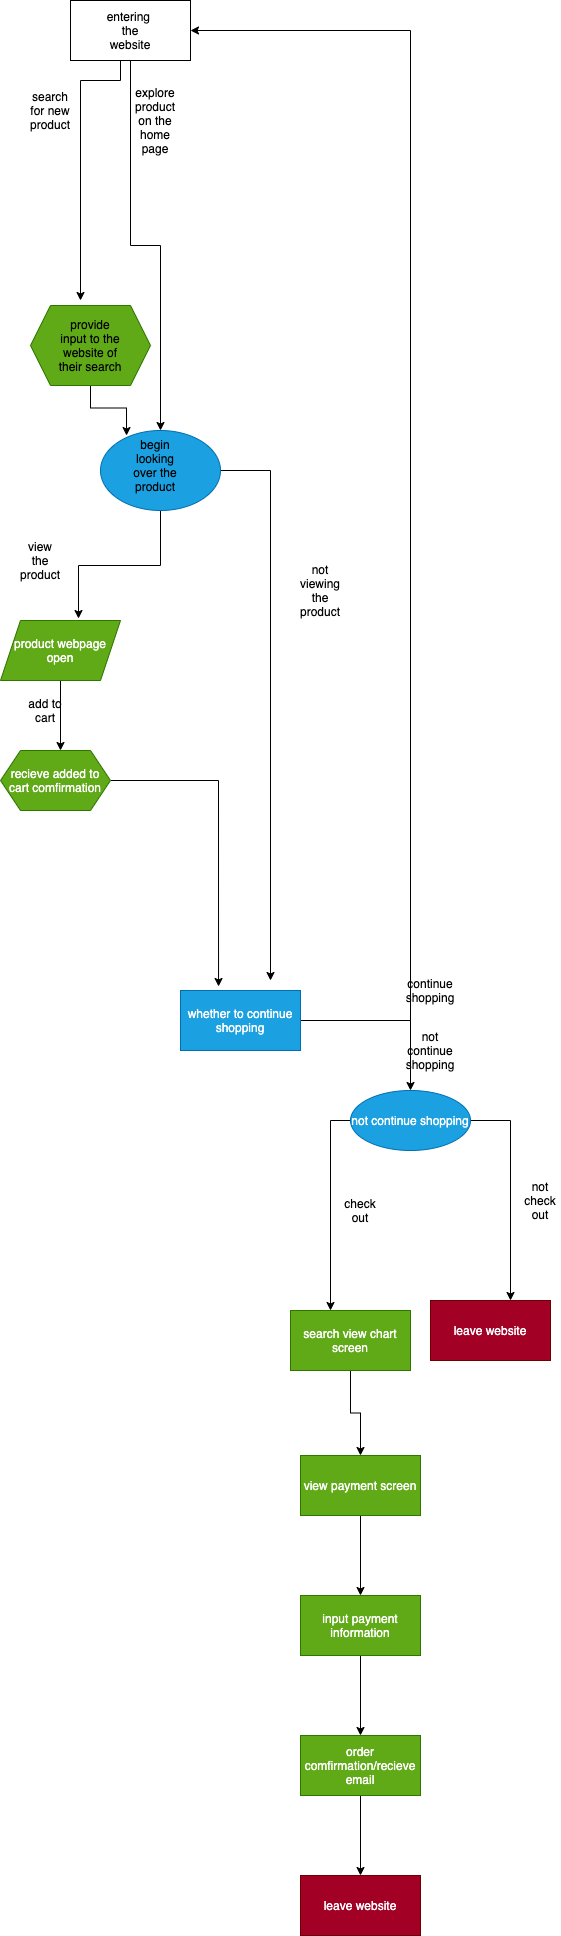

The diagram above was exported from draw.io. Its source (the exported page's mxGraphModel, read from the mxfile embedded in the PNG):
<mxGraphModel dx="728" dy="680" grid="1" gridSize="10" guides="1" tooltips="1" connect="1" arrows="1" fold="1" page="1" pageScale="1" pageWidth="850" pageHeight="1100" math="0" shadow="0">
  <root>
    <mxCell id="0" />
    <mxCell id="1" parent="0" />
    <mxCell id="13" style="edgeStyle=orthogonalEdgeStyle;rounded=0;orthogonalLoop=1;jettySize=auto;html=1;" edge="1" parent="1" source="4">
      <mxGeometry relative="1" as="geometry">
        <mxPoint x="80" y="430" as="targetPoint" />
        <Array as="points">
          <mxPoint x="120" y="210" />
          <mxPoint x="80" y="210" />
        </Array>
      </mxGeometry>
    </mxCell>
    <mxCell id="74" style="edgeStyle=orthogonalEdgeStyle;rounded=0;orthogonalLoop=1;jettySize=auto;html=1;" edge="1" parent="1" source="4" target="18">
      <mxGeometry relative="1" as="geometry" />
    </mxCell>
    <mxCell id="4" value="" style="rounded=0;whiteSpace=wrap;html=1;" vertex="1" parent="1">
      <mxGeometry x="70" y="130" width="120" height="60" as="geometry" />
    </mxCell>
    <mxCell id="5" value="entering&amp;nbsp; the website" style="text;html=1;strokeColor=none;fillColor=none;align=center;verticalAlign=middle;whiteSpace=wrap;rounded=0;" vertex="1" parent="1">
      <mxGeometry x="100" y="155" width="60" height="10" as="geometry" />
    </mxCell>
    <mxCell id="21" style="edgeStyle=orthogonalEdgeStyle;rounded=0;orthogonalLoop=1;jettySize=auto;html=1;entryX=0.217;entryY=0.063;entryDx=0;entryDy=0;entryPerimeter=0;" edge="1" parent="1" source="15" target="18">
      <mxGeometry relative="1" as="geometry" />
    </mxCell>
    <mxCell id="15" value="" style="shape=hexagon;perimeter=hexagonPerimeter2;whiteSpace=wrap;html=1;fixedSize=1;fillColor=#60a917;strokeColor=#2D7600;fontColor=#ffffff;" vertex="1" parent="1">
      <mxGeometry x="30" y="435" width="120" height="80" as="geometry" />
    </mxCell>
    <mxCell id="16" value="provide input to the website of their search" style="text;html=1;strokeColor=none;fillColor=none;align=center;verticalAlign=middle;whiteSpace=wrap;rounded=0;" vertex="1" parent="1">
      <mxGeometry x="55" y="460" width="70" height="30" as="geometry" />
    </mxCell>
    <mxCell id="75" style="edgeStyle=orthogonalEdgeStyle;rounded=0;orthogonalLoop=1;jettySize=auto;html=1;" edge="1" parent="1" source="18">
      <mxGeometry relative="1" as="geometry">
        <mxPoint x="270" y="1110" as="targetPoint" />
      </mxGeometry>
    </mxCell>
    <mxCell id="84" style="edgeStyle=orthogonalEdgeStyle;rounded=0;orthogonalLoop=1;jettySize=auto;html=1;entryX=0.65;entryY=-0.033;entryDx=0;entryDy=0;entryPerimeter=0;" edge="1" parent="1" source="18" target="28">
      <mxGeometry relative="1" as="geometry" />
    </mxCell>
    <mxCell id="18" value="" style="ellipse;whiteSpace=wrap;html=1;fillColor=#1ba1e2;strokeColor=#006EAF;fontColor=#ffffff;" vertex="1" parent="1">
      <mxGeometry x="100" y="560" width="120" height="80" as="geometry" />
    </mxCell>
    <mxCell id="19" value="begin looking over the product" style="text;html=1;strokeColor=none;fillColor=none;align=center;verticalAlign=middle;whiteSpace=wrap;rounded=0;" vertex="1" parent="1">
      <mxGeometry x="130" y="580" width="50" height="30" as="geometry" />
    </mxCell>
    <mxCell id="34" value="" style="edgeStyle=orthogonalEdgeStyle;rounded=0;orthogonalLoop=1;jettySize=auto;html=1;" edge="1" parent="1" source="28">
      <mxGeometry relative="1" as="geometry">
        <mxPoint x="60" y="880" as="targetPoint" />
      </mxGeometry>
    </mxCell>
    <mxCell id="28" value="product webpage open" style="shape=parallelogram;perimeter=parallelogramPerimeter;whiteSpace=wrap;html=1;fixedSize=1;fillColor=#60a917;strokeColor=#2D7600;fontColor=#ffffff;" vertex="1" parent="1">
      <mxGeometry y="750" width="120" height="60" as="geometry" />
    </mxCell>
    <mxCell id="41" style="edgeStyle=orthogonalEdgeStyle;rounded=0;orthogonalLoop=1;jettySize=auto;html=1;entryX=0.317;entryY=-0.067;entryDx=0;entryDy=0;entryPerimeter=0;" edge="1" parent="1" source="30" target="37">
      <mxGeometry relative="1" as="geometry" />
    </mxCell>
    <mxCell id="30" value="recieve added to cart comfirmation" style="shape=hexagon;perimeter=hexagonPerimeter2;whiteSpace=wrap;html=1;fixedSize=1;fillColor=#60a917;strokeColor=#2D7600;fontColor=#ffffff;" vertex="1" parent="1">
      <mxGeometry y="880" width="110" height="60" as="geometry" />
    </mxCell>
    <mxCell id="45" value="" style="edgeStyle=orthogonalEdgeStyle;rounded=0;orthogonalLoop=1;jettySize=auto;html=1;" edge="1" parent="1" source="37" target="44">
      <mxGeometry relative="1" as="geometry" />
    </mxCell>
    <mxCell id="81" style="edgeStyle=orthogonalEdgeStyle;rounded=0;orthogonalLoop=1;jettySize=auto;html=1;entryX=1;entryY=0.5;entryDx=0;entryDy=0;" edge="1" parent="1" source="37" target="4">
      <mxGeometry relative="1" as="geometry">
        <Array as="points">
          <mxPoint x="410" y="1150" />
          <mxPoint x="410" y="160" />
        </Array>
      </mxGeometry>
    </mxCell>
    <mxCell id="37" value="whether to continue shopping" style="rounded=0;whiteSpace=wrap;html=1;fillColor=#1ba1e2;strokeColor=#006EAF;fontColor=#ffffff;" vertex="1" parent="1">
      <mxGeometry x="180" y="1120" width="120" height="60" as="geometry" />
    </mxCell>
    <mxCell id="67" style="edgeStyle=orthogonalEdgeStyle;rounded=0;orthogonalLoop=1;jettySize=auto;html=1;" edge="1" parent="1" source="44">
      <mxGeometry relative="1" as="geometry">
        <mxPoint x="510" y="1430" as="targetPoint" />
      </mxGeometry>
    </mxCell>
    <mxCell id="68" style="edgeStyle=orthogonalEdgeStyle;rounded=0;orthogonalLoop=1;jettySize=auto;html=1;" edge="1" parent="1" source="44">
      <mxGeometry relative="1" as="geometry">
        <mxPoint x="330" y="1440" as="targetPoint" />
      </mxGeometry>
    </mxCell>
    <mxCell id="44" value="not continue shopping" style="ellipse;whiteSpace=wrap;html=1;rounded=0;fillColor=#1ba1e2;strokeColor=#006EAF;fontColor=#ffffff;" vertex="1" parent="1">
      <mxGeometry x="350" y="1220" width="120" height="60" as="geometry" />
    </mxCell>
    <mxCell id="55" value="leave website" style="rounded=0;whiteSpace=wrap;html=1;fillColor=#a20025;strokeColor=#6F0000;fontColor=#ffffff;" vertex="1" parent="1">
      <mxGeometry x="430" y="1430" width="120" height="60" as="geometry" />
    </mxCell>
    <mxCell id="60" value="" style="edgeStyle=orthogonalEdgeStyle;rounded=0;orthogonalLoop=1;jettySize=auto;html=1;" edge="1" parent="1" source="57" target="59">
      <mxGeometry relative="1" as="geometry" />
    </mxCell>
    <mxCell id="57" value="search view chart screen" style="rounded=0;whiteSpace=wrap;html=1;fillColor=#60a917;strokeColor=#2D7600;fontColor=#ffffff;" vertex="1" parent="1">
      <mxGeometry x="290" y="1440" width="120" height="60" as="geometry" />
    </mxCell>
    <mxCell id="62" value="" style="edgeStyle=orthogonalEdgeStyle;rounded=0;orthogonalLoop=1;jettySize=auto;html=1;" edge="1" parent="1" source="59" target="61">
      <mxGeometry relative="1" as="geometry" />
    </mxCell>
    <mxCell id="59" value="view payment screen" style="rounded=0;whiteSpace=wrap;html=1;fillColor=#60a917;strokeColor=#2D7600;fontColor=#ffffff;" vertex="1" parent="1">
      <mxGeometry x="300" y="1585" width="120" height="60" as="geometry" />
    </mxCell>
    <mxCell id="64" value="" style="edgeStyle=orthogonalEdgeStyle;rounded=0;orthogonalLoop=1;jettySize=auto;html=1;" edge="1" parent="1" source="61" target="63">
      <mxGeometry relative="1" as="geometry" />
    </mxCell>
    <mxCell id="61" value="input payment information" style="rounded=0;whiteSpace=wrap;html=1;fillColor=#60a917;strokeColor=#2D7600;fontColor=#ffffff;" vertex="1" parent="1">
      <mxGeometry x="300" y="1725" width="120" height="60" as="geometry" />
    </mxCell>
    <mxCell id="72" value="" style="edgeStyle=orthogonalEdgeStyle;rounded=0;orthogonalLoop=1;jettySize=auto;html=1;" edge="1" parent="1" source="63" target="71">
      <mxGeometry relative="1" as="geometry" />
    </mxCell>
    <mxCell id="63" value="order comfirmation/recieve email" style="rounded=0;whiteSpace=wrap;html=1;fillColor=#60a917;strokeColor=#2D7600;fontColor=#ffffff;" vertex="1" parent="1">
      <mxGeometry x="300" y="1865" width="120" height="60" as="geometry" />
    </mxCell>
    <mxCell id="65" value="search for new product" style="text;html=1;strokeColor=none;fillColor=none;align=center;verticalAlign=middle;whiteSpace=wrap;rounded=0;" vertex="1" parent="1">
      <mxGeometry x="30" y="230" width="40" height="20" as="geometry" />
    </mxCell>
    <mxCell id="69" value="check out" style="text;html=1;strokeColor=none;fillColor=none;align=center;verticalAlign=middle;whiteSpace=wrap;rounded=0;" vertex="1" parent="1">
      <mxGeometry x="340" y="1330" width="40" height="20" as="geometry" />
    </mxCell>
    <mxCell id="70" value="not check out" style="text;html=1;strokeColor=none;fillColor=none;align=center;verticalAlign=middle;whiteSpace=wrap;rounded=0;" vertex="1" parent="1">
      <mxGeometry x="520" y="1320" width="40" height="20" as="geometry" />
    </mxCell>
    <mxCell id="71" value="leave website" style="rounded=0;whiteSpace=wrap;html=1;fillColor=#a20025;strokeColor=#6F0000;fontColor=#ffffff;" vertex="1" parent="1">
      <mxGeometry x="300" y="2005" width="120" height="60" as="geometry" />
    </mxCell>
    <mxCell id="73" value="explore product on the home page" style="text;html=1;strokeColor=none;fillColor=none;align=center;verticalAlign=middle;whiteSpace=wrap;rounded=0;" vertex="1" parent="1">
      <mxGeometry x="135" y="240" width="40" height="20" as="geometry" />
    </mxCell>
    <mxCell id="76" value="not viewing the product" style="text;html=1;strokeColor=none;fillColor=none;align=center;verticalAlign=middle;whiteSpace=wrap;rounded=0;" vertex="1" parent="1">
      <mxGeometry x="300" y="710" width="40" height="20" as="geometry" />
    </mxCell>
    <mxCell id="78" value="view the product" style="text;html=1;strokeColor=none;fillColor=none;align=center;verticalAlign=middle;whiteSpace=wrap;rounded=0;" vertex="1" parent="1">
      <mxGeometry x="20" y="680" width="40" height="20" as="geometry" />
    </mxCell>
    <mxCell id="80" value="add to cart" style="text;html=1;strokeColor=none;fillColor=none;align=center;verticalAlign=middle;whiteSpace=wrap;rounded=0;" vertex="1" parent="1">
      <mxGeometry x="25" y="830" width="40" height="20" as="geometry" />
    </mxCell>
    <mxCell id="82" value="continue shopping" style="text;html=1;strokeColor=none;fillColor=none;align=center;verticalAlign=middle;whiteSpace=wrap;rounded=0;" vertex="1" parent="1">
      <mxGeometry x="410" y="1110" width="40" height="20" as="geometry" />
    </mxCell>
    <mxCell id="83" value="not continue shopping" style="text;html=1;strokeColor=none;fillColor=none;align=center;verticalAlign=middle;whiteSpace=wrap;rounded=0;" vertex="1" parent="1">
      <mxGeometry x="410" y="1170" width="40" height="20" as="geometry" />
    </mxCell>
  </root>
</mxGraphModel>